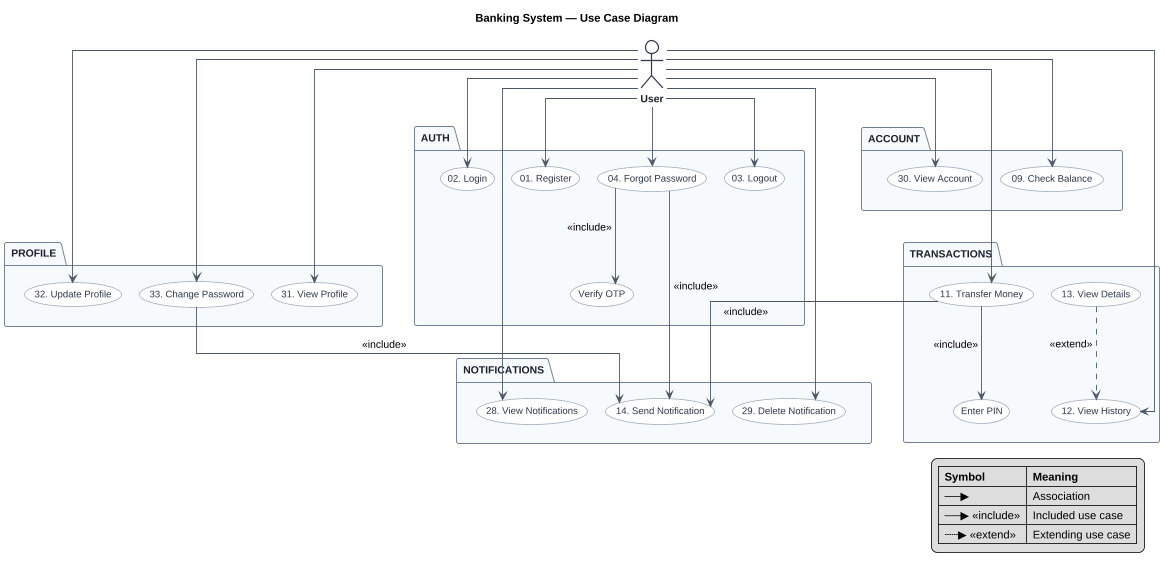

The diagram above was rendered by PlantUML. Its source (embedded in the PNG):
@startuml
title Banking System — Use Case Diagram

top to bottom direction

' =========================================================
' STYLE  (professional, low-saturation palette)
' =========================================================

skinparam shadowing false
skinparam linetype ortho
skinparam nodesep 22
skinparam ranksep 55
skinparam Padding 4
skinparam DefaultFontName "Helvetica"
skinparam DefaultFontSize 13
skinparam ArrowThickness 1.1
skinparam ArrowColor #4A5568

skinparam actor {
    BackgroundColor #FFFFFF
    BorderColor #2D3748
    FontColor #1A202C
    FontStyle bold
    BorderThickness 1.5
}

skinparam usecase {
    BackgroundColor #FFFFFF
    BorderColor #A0AEC0
    FontColor #2D3748
    FontSize 12
    BorderThickness 1
    Shadowing false
}

skinparam package {
    BackgroundColor #F7FAFC
    BorderColor #718096
    FontColor #1A202C
    FontStyle bold
    FontSize 13
    BorderThickness 1.2
}

skinparam note {
    BackgroundColor #FFFFF0
    BorderColor #D69E2E
    FontSize 11
}

' =========================================================
' ACTOR
' =========================================================

actor "User" as U

' =========================================================
' PACKAGES
' =========================================================

package "AUTH" {
    usecase "01. Register"         as UC01
    usecase "02. Login"            as UC02
    usecase "03. Logout"           as UC03
    usecase "04. Forgot Password"  as UC04
    usecase "Verify OTP"           as UC04a
}

package "ACCOUNT" {
    usecase "09. Check Balance"    as UC09
    usecase "30. View Account"     as UC30
}

package "PROFILE" {
    usecase "31. View Profile"     as UC31
    usecase "32. Update Profile"   as UC32
    usecase "33. Change Password"  as UC33
}

package "TRANSACTIONS" {
    usecase "11. Transfer Money"   as UC11
    usecase "Enter PIN"            as UC10a
    usecase "12. View History"     as UC12
    usecase "13. View Details"     as UC13
}

package "NOTIFICATIONS" {
    usecase "14. Send Notification"    as UC14
    usecase "28. View Notifications"   as UC28
    usecase "29. Delete Notification"  as UC29
}

' =========================================================
' USER -> PRIMARY USE CASES
' =========================================================

U --> UC01
U --> UC02
U --> UC03
U --> UC04
U --> UC09
U --> UC11
U --> UC12
U --> UC28
U --> UC29
U --> UC30
U --> UC31
U --> UC32
U --> UC33

' =========================================================
' INCLUDE RELATIONSHIPS
' =========================================================

UC04 --> UC04a : <<include>>
UC11 --> UC10a : <<include>>

' =========================================================
' NOTIFICATION TRIGGERS
' =========================================================

UC04 --> UC14 : <<include>>
UC11 --> UC14 : <<include>>
UC33 --> UC14 : <<include>>

' =========================================================
' EXTENSIONS
' =========================================================

UC13 ..> UC12 : <<extend>>

' =========================================================
' LEGEND
' =========================================================

legend right
    |= Symbol |= Meaning |
    | <size:14><b>──▶</b></size> | Association |
    | <size:14><b>──▶</b></size> <<include>> | Included use case |
    | <size:14><b>┄┄▶</b></size> <<extend>> | Extending use case |
endlegend

' =========================================================
' LAYOUT — 2-column package grid
' =========================================================

AUTH          -[hidden]right- ACCOUNT
PROFILE       -[hidden]right- TRANSACTIONS
NOTIFICATIONS -[hidden]right- ACCOUNT

AUTH          -[hidden]down-  PROFILE
ACCOUNT       -[hidden]down-  TRANSACTIONS
TRANSACTIONS  -[hidden]down-  NOTIFICATIONS

@enduml